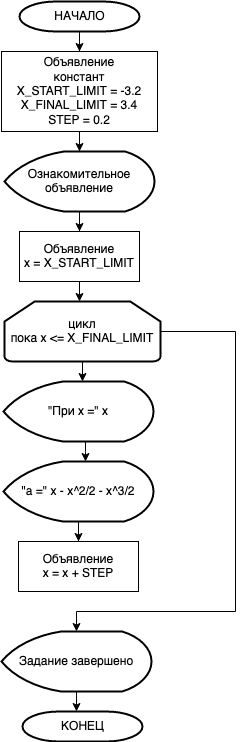

The diagram above was exported from draw.io. Its source (the exported page's mxGraphModel, read from the mxfile embedded in the PNG):
<mxGraphModel dx="1186" dy="746" grid="1" gridSize="10" guides="1" tooltips="1" connect="1" arrows="1" fold="1" page="1" pageScale="1" pageWidth="827" pageHeight="1169" math="0" shadow="0">
  <root>
    <mxCell id="kCxTJMf5Ms73yUzCJlbh-0" />
    <mxCell id="kCxTJMf5Ms73yUzCJlbh-1" parent="kCxTJMf5Ms73yUzCJlbh-0" />
    <mxCell id="v6ZoF2Ze9N4FTDhQnmgd-1" value="" style="edgeStyle=orthogonalEdgeStyle;rounded=0;orthogonalLoop=1;jettySize=auto;html=1;entryX=0.5;entryY=0;entryDx=0;entryDy=0;" parent="kCxTJMf5Ms73yUzCJlbh-1" source="VFc9T2KQbWbDs40BeB2f-0" target="fEbKzL-MXNE8Qrmwl7Yy-0" edge="1">
      <mxGeometry relative="1" as="geometry">
        <mxPoint x="414" y="60" as="targetPoint" />
      </mxGeometry>
    </mxCell>
    <mxCell id="VFc9T2KQbWbDs40BeB2f-0" value="НАЧАЛО" style="shape=mxgraph.flowchart.terminator;strokeWidth=2;gradientColor=none;gradientDirection=north;fontStyle=0;html=1;" parent="kCxTJMf5Ms73yUzCJlbh-1" vertex="1">
      <mxGeometry x="354" y="20" width="120" height="30" as="geometry" />
    </mxCell>
    <mxCell id="fEbKzL-MXNE8Qrmwl7Yy-3" style="edgeStyle=orthogonalEdgeStyle;rounded=0;orthogonalLoop=1;jettySize=auto;html=1;entryX=0.5;entryY=0;entryDx=0;entryDy=0;" parent="kCxTJMf5Ms73yUzCJlbh-1" source="v6ZoF2Ze9N4FTDhQnmgd-0" target="fEbKzL-MXNE8Qrmwl7Yy-2" edge="1">
      <mxGeometry relative="1" as="geometry" />
    </mxCell>
    <mxCell id="v6ZoF2Ze9N4FTDhQnmgd-0" value="Ознакомительное объявление" style="strokeWidth=2;html=1;shape=stencil(xVWxboMwFPwaRiLALQ1jRdKxS4fOL+SRWDE2smmAv6+JQY1DoNRSVInB7x7c+WzO9kiqjlCiFwUcCvTIxouiDVUlg1aPNHw0WByYsjZlsl5FzwYBVWJWGfgMksKOoemoSooT1nRf9SSUH1HSquuSrRe86ne6h6SZ4FyTUMGV1bnqazKgXH8bNIYsWPUTaPvaVKVWKLBCaaE/5t4N4EVvzkrhMqUPByXb0aD7m9Ln35VCN6Wty+pFN1rh08KtcvA1VlvHC7fLSS1xNue0lCO5xe4m5Eiqkan4kXQH2ekgxRff351kCV20R42hXYgzTv3cJJjzPzCAzPRANvYhJFu7bnxoqPKlqKAzYckxkAf0NY+fMzhYLVUjlldwn4lejCT3jpf56TLKrwy/ODDYhgmxDQ/1QwzfTDd2cExcKP5xj11+yYwJhTPB1fgoFhd0IkskzYXEmZDllDFzlU7ld0RwQc3FfgG+AQ==);whiteSpace=wrap;" parent="kCxTJMf5Ms73yUzCJlbh-1" vertex="1">
      <mxGeometry x="339" y="170" width="150" height="60" as="geometry" />
    </mxCell>
    <mxCell id="fEbKzL-MXNE8Qrmwl7Yy-1" value="" style="edgeStyle=orthogonalEdgeStyle;rounded=0;orthogonalLoop=1;jettySize=auto;html=1;" parent="kCxTJMf5Ms73yUzCJlbh-1" source="fEbKzL-MXNE8Qrmwl7Yy-0" target="v6ZoF2Ze9N4FTDhQnmgd-0" edge="1">
      <mxGeometry relative="1" as="geometry" />
    </mxCell>
    <mxCell id="fEbKzL-MXNE8Qrmwl7Yy-0" value="&lt;div&gt;Объявление &lt;br&gt;&lt;/div&gt;&lt;div&gt;констант&lt;/div&gt;&lt;div&gt;X_START_LIMIT = -3.2&lt;/div&gt;&lt;div&gt;X_FINAL_LIMIT = 3.4&lt;/div&gt;&lt;div&gt;STEP = 0.2&lt;br&gt;&lt;/div&gt;" style="rounded=0;whiteSpace=wrap;html=1;" parent="kCxTJMf5Ms73yUzCJlbh-1" vertex="1">
      <mxGeometry x="336" y="70" width="156" height="80" as="geometry" />
    </mxCell>
    <mxCell id="fEbKzL-MXNE8Qrmwl7Yy-6" value="" style="edgeStyle=orthogonalEdgeStyle;rounded=0;orthogonalLoop=1;jettySize=auto;html=1;" parent="kCxTJMf5Ms73yUzCJlbh-1" source="fEbKzL-MXNE8Qrmwl7Yy-2" target="fEbKzL-MXNE8Qrmwl7Yy-4" edge="1">
      <mxGeometry relative="1" as="geometry">
        <Array as="points">
          <mxPoint x="417" y="320" />
          <mxPoint x="417" y="320" />
        </Array>
      </mxGeometry>
    </mxCell>
    <mxCell id="fEbKzL-MXNE8Qrmwl7Yy-2" value="&lt;div&gt;Объявление&lt;/div&gt;&lt;div&gt;x = X_START_LIMIT&lt;br&gt;&lt;/div&gt;" style="rounded=0;whiteSpace=wrap;html=1;" parent="kCxTJMf5Ms73yUzCJlbh-1" vertex="1">
      <mxGeometry x="354" y="250" width="120" height="50" as="geometry" />
    </mxCell>
    <mxCell id="fEbKzL-MXNE8Qrmwl7Yy-9" value="" style="edgeStyle=orthogonalEdgeStyle;rounded=0;orthogonalLoop=1;jettySize=auto;html=1;" parent="kCxTJMf5Ms73yUzCJlbh-1" source="fEbKzL-MXNE8Qrmwl7Yy-4" target="fEbKzL-MXNE8Qrmwl7Yy-7" edge="1">
      <mxGeometry relative="1" as="geometry">
        <Array as="points">
          <mxPoint x="420" y="410" />
          <mxPoint x="420" y="410" />
        </Array>
      </mxGeometry>
    </mxCell>
    <mxCell id="r1ioxL7c9yJzYO9dZ7fd-1" style="edgeStyle=orthogonalEdgeStyle;rounded=0;orthogonalLoop=1;jettySize=auto;html=1;entryX=0.5;entryY=0;entryDx=0;entryDy=0;entryPerimeter=0;" parent="kCxTJMf5Ms73yUzCJlbh-1" source="fEbKzL-MXNE8Qrmwl7Yy-4" target="r1ioxL7c9yJzYO9dZ7fd-0" edge="1">
      <mxGeometry relative="1" as="geometry">
        <Array as="points">
          <mxPoint x="570" y="350" />
          <mxPoint x="570" y="630" />
          <mxPoint x="411" y="630" />
        </Array>
      </mxGeometry>
    </mxCell>
    <mxCell id="fEbKzL-MXNE8Qrmwl7Yy-4" value="&lt;div&gt;цикл &lt;br&gt;&lt;/div&gt;&lt;div&gt;пока x &amp;lt;= X_FINAL_LIMIT&lt;br&gt;&lt;/div&gt;" style="strokeWidth=2;html=1;shape=mxgraph.flowchart.loop_limit;whiteSpace=wrap;fillColor=#ffffff;" parent="kCxTJMf5Ms73yUzCJlbh-1" vertex="1">
      <mxGeometry x="339" y="320" width="156" height="60" as="geometry" />
    </mxCell>
    <mxCell id="fEbKzL-MXNE8Qrmwl7Yy-10" value="" style="edgeStyle=orthogonalEdgeStyle;rounded=0;orthogonalLoop=1;jettySize=auto;html=1;" parent="kCxTJMf5Ms73yUzCJlbh-1" source="fEbKzL-MXNE8Qrmwl7Yy-7" target="fEbKzL-MXNE8Qrmwl7Yy-8" edge="1">
      <mxGeometry relative="1" as="geometry">
        <Array as="points">
          <mxPoint x="420" y="470" />
          <mxPoint x="420" y="470" />
        </Array>
      </mxGeometry>
    </mxCell>
    <mxCell id="fEbKzL-MXNE8Qrmwl7Yy-7" value="&quot;При x =&quot; x" style="strokeWidth=2;html=1;shape=stencil(xVWxboMwFPwaRiLALQ1jRdKxS4fOL+SRWDE2smmAv6+JQY1DoNRSVInB7x7c+WzO9kiqjlCiFwUcCvTIxouiDVUlg1aPNHw0WByYsjZlsl5FzwYBVWJWGfgMksKOoemoSooT1nRf9SSUH1HSquuSrRe86ne6h6SZ4FyTUMGV1bnqazKgXH8bNIYsWPUTaPvaVKVWKLBCaaE/5t4N4EVvzkrhMqUPByXb0aD7m9Ln35VCN6Wty+pFN1rh08KtcvA1VlvHC7fLSS1xNue0lCO5xe4m5Eiqkan4kXQH2ekgxRff351kCV20R42hXYgzTv3cJJjzPzCAzPRANvYhJFu7bnxoqPKlqKAzYckxkAf0NY+fMzhYLVUjlldwn4lejCT3jpf56TLKrwy/ODDYhgmxDQ/1QwzfTDd2cExcKP5xj11+yYwJhTPB1fgoFhd0IkskzYXEmZDllDFzlU7ld0RwQc3FfgG+AQ==);whiteSpace=wrap;" parent="kCxTJMf5Ms73yUzCJlbh-1" vertex="1">
      <mxGeometry x="338" y="400" width="150" height="60" as="geometry" />
    </mxCell>
    <mxCell id="fEbKzL-MXNE8Qrmwl7Yy-13" value="" style="edgeStyle=orthogonalEdgeStyle;rounded=0;orthogonalLoop=1;jettySize=auto;html=1;" parent="kCxTJMf5Ms73yUzCJlbh-1" source="fEbKzL-MXNE8Qrmwl7Yy-8" target="fEbKzL-MXNE8Qrmwl7Yy-12" edge="1">
      <mxGeometry relative="1" as="geometry" />
    </mxCell>
    <mxCell id="fEbKzL-MXNE8Qrmwl7Yy-8" value="&quot;a =&quot;&lt;span style=&quot;background-color: rgb(255 , 255 , 255)&quot;&gt; x - x^2/2 - x^3/2&lt;/span&gt;" style="strokeWidth=2;html=1;shape=stencil(xVWxboMwFPwaRiLALQ1jRdKxS4fOL+SRWDE2smmAv6+JQY1DoNRSVInB7x7c+WzO9kiqjlCiFwUcCvTIxouiDVUlg1aPNHw0WByYsjZlsl5FzwYBVWJWGfgMksKOoemoSooT1nRf9SSUH1HSquuSrRe86ne6h6SZ4FyTUMGV1bnqazKgXH8bNIYsWPUTaPvaVKVWKLBCaaE/5t4N4EVvzkrhMqUPByXb0aD7m9Ln35VCN6Wty+pFN1rh08KtcvA1VlvHC7fLSS1xNue0lCO5xe4m5Eiqkan4kXQH2ekgxRff351kCV20R42hXYgzTv3cJJjzPzCAzPRANvYhJFu7bnxoqPKlqKAzYckxkAf0NY+fMzhYLVUjlldwn4lejCT3jpf56TLKrwy/ODDYhgmxDQ/1QwzfTDd2cExcKP5xj11+yYwJhTPB1fgoFhd0IkskzYXEmZDllDFzlU7ld0RwQc3FfgG+AQ==);whiteSpace=wrap;" parent="kCxTJMf5Ms73yUzCJlbh-1" vertex="1">
      <mxGeometry x="338" y="480" width="150" height="60" as="geometry" />
    </mxCell>
    <mxCell id="fEbKzL-MXNE8Qrmwl7Yy-12" value="&lt;div&gt;Объявление&lt;/div&gt;&lt;div&gt;x = x + STEP&lt;br&gt;&lt;/div&gt;" style="rounded=0;whiteSpace=wrap;html=1;" parent="kCxTJMf5Ms73yUzCJlbh-1" vertex="1">
      <mxGeometry x="353" y="560" width="120" height="50" as="geometry" />
    </mxCell>
    <mxCell id="r1ioxL7c9yJzYO9dZ7fd-3" style="edgeStyle=orthogonalEdgeStyle;rounded=0;orthogonalLoop=1;jettySize=auto;html=1;entryX=0.451;entryY=0.014;entryDx=0;entryDy=0;entryPerimeter=0;" parent="kCxTJMf5Ms73yUzCJlbh-1" source="r1ioxL7c9yJzYO9dZ7fd-0" target="r1ioxL7c9yJzYO9dZ7fd-2" edge="1">
      <mxGeometry relative="1" as="geometry">
        <mxPoint x="411" y="720" as="targetPoint" />
      </mxGeometry>
    </mxCell>
    <mxCell id="r1ioxL7c9yJzYO9dZ7fd-0" value="Задание завершено" style="strokeWidth=2;html=1;shape=stencil(xVWxboMwFPwaRiLALQ1jRdKxS4fOL+SRWDE2smmAv6+JQY1DoNRSVInB7x7c+WzO9kiqjlCiFwUcCvTIxouiDVUlg1aPNHw0WByYsjZlsl5FzwYBVWJWGfgMksKOoemoSooT1nRf9SSUH1HSquuSrRe86ne6h6SZ4FyTUMGV1bnqazKgXH8bNIYsWPUTaPvaVKVWKLBCaaE/5t4N4EVvzkrhMqUPByXb0aD7m9Ln35VCN6Wty+pFN1rh08KtcvA1VlvHC7fLSS1xNue0lCO5xe4m5Eiqkan4kXQH2ekgxRff351kCV20R42hXYgzTv3cJJjzPzCAzPRANvYhJFu7bnxoqPKlqKAzYckxkAf0NY+fMzhYLVUjlldwn4lejCT3jpf56TLKrwy/ODDYhgmxDQ/1QwzfTDd2cExcKP5xj11+yYwJhTPB1fgoFhd0IkskzYXEmZDllDFzlU7ld0RwQc3FfgG+AQ==);whiteSpace=wrap;" parent="kCxTJMf5Ms73yUzCJlbh-1" vertex="1">
      <mxGeometry x="336" y="650" width="150" height="60" as="geometry" />
    </mxCell>
    <mxCell id="r1ioxL7c9yJzYO9dZ7fd-2" value="&lt;div&gt;КОНЕЦ&lt;/div&gt;" style="shape=mxgraph.flowchart.terminator;strokeWidth=2;gradientColor=none;gradientDirection=north;fontStyle=0;html=1;" parent="kCxTJMf5Ms73yUzCJlbh-1" vertex="1">
      <mxGeometry x="357" y="730" width="120" height="30" as="geometry" />
    </mxCell>
  </root>
</mxGraphModel>